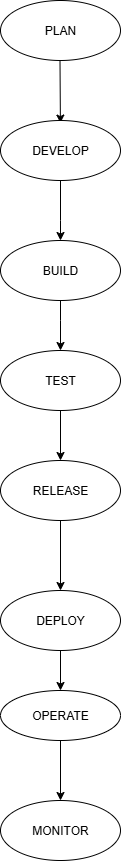

The diagram above was exported from draw.io. Its source (the exported page's mxGraphModel, read from the mxfile embedded in the PNG):
<mxGraphModel dx="1042" dy="562" grid="1" gridSize="10" guides="1" tooltips="1" connect="1" arrows="1" fold="1" page="1" pageScale="1" pageWidth="850" pageHeight="1100" math="0" shadow="0">
  <root>
    <mxCell id="0" />
    <mxCell id="1" parent="0" />
    <mxCell id="psXhQvCqtkKS2wlsmhzs-2" value="PLAN" style="ellipse;whiteSpace=wrap;html=1;" vertex="1" parent="1">
      <mxGeometry x="370" y="110" width="120" height="60" as="geometry" />
    </mxCell>
    <mxCell id="psXhQvCqtkKS2wlsmhzs-3" value="" style="endArrow=classic;html=1;rounded=0;exitX=0.58;exitY=0.957;exitDx=0;exitDy=0;exitPerimeter=0;" edge="1" parent="1">
      <mxGeometry width="50" height="50" relative="1" as="geometry">
        <mxPoint x="429.4999999999999" y="169.99999999999997" as="sourcePoint" />
        <mxPoint x="429.9" y="232.58" as="targetPoint" />
      </mxGeometry>
    </mxCell>
    <mxCell id="psXhQvCqtkKS2wlsmhzs-4" value="DEVELOP" style="ellipse;whiteSpace=wrap;html=1;" vertex="1" parent="1">
      <mxGeometry x="370" y="230" width="120" height="60" as="geometry" />
    </mxCell>
    <mxCell id="psXhQvCqtkKS2wlsmhzs-5" value="" style="endArrow=classic;html=1;rounded=0;exitX=0.5;exitY=1;exitDx=0;exitDy=0;" edge="1" parent="1" source="psXhQvCqtkKS2wlsmhzs-4">
      <mxGeometry width="50" height="50" relative="1" as="geometry">
        <mxPoint x="430" y="300" as="sourcePoint" />
        <mxPoint x="430" y="350" as="targetPoint" />
        <Array as="points">
          <mxPoint x="430" y="330" />
        </Array>
      </mxGeometry>
    </mxCell>
    <mxCell id="psXhQvCqtkKS2wlsmhzs-6" value="BUILD" style="ellipse;whiteSpace=wrap;html=1;" vertex="1" parent="1">
      <mxGeometry x="370" y="350" width="120" height="60" as="geometry" />
    </mxCell>
    <mxCell id="psXhQvCqtkKS2wlsmhzs-10" value="" style="endArrow=classic;html=1;rounded=0;" edge="1" parent="1" source="psXhQvCqtkKS2wlsmhzs-6">
      <mxGeometry width="50" height="50" relative="1" as="geometry">
        <mxPoint x="400" y="420" as="sourcePoint" />
        <mxPoint x="430" y="460" as="targetPoint" />
        <Array as="points">
          <mxPoint x="430" y="430" />
        </Array>
      </mxGeometry>
    </mxCell>
    <mxCell id="psXhQvCqtkKS2wlsmhzs-11" value="TEST" style="ellipse;whiteSpace=wrap;html=1;" vertex="1" parent="1">
      <mxGeometry x="370" y="460" width="120" height="60" as="geometry" />
    </mxCell>
    <mxCell id="psXhQvCqtkKS2wlsmhzs-14" value="" style="endArrow=classic;html=1;rounded=0;exitX=0.5;exitY=1;exitDx=0;exitDy=0;" edge="1" parent="1" source="psXhQvCqtkKS2wlsmhzs-11">
      <mxGeometry width="50" height="50" relative="1" as="geometry">
        <mxPoint x="480" y="620" as="sourcePoint" />
        <mxPoint x="430" y="570" as="targetPoint" />
      </mxGeometry>
    </mxCell>
    <mxCell id="psXhQvCqtkKS2wlsmhzs-15" value="RELEASE" style="ellipse;whiteSpace=wrap;html=1;" vertex="1" parent="1">
      <mxGeometry x="370" y="570" width="120" height="60" as="geometry" />
    </mxCell>
    <mxCell id="psXhQvCqtkKS2wlsmhzs-19" value="" style="endArrow=classic;html=1;rounded=0;exitX=0.5;exitY=1;exitDx=0;exitDy=0;" edge="1" parent="1" source="psXhQvCqtkKS2wlsmhzs-15">
      <mxGeometry width="50" height="50" relative="1" as="geometry">
        <mxPoint x="430" y="640" as="sourcePoint" />
        <mxPoint x="430" y="700" as="targetPoint" />
      </mxGeometry>
    </mxCell>
    <mxCell id="psXhQvCqtkKS2wlsmhzs-20" value="DEPLOY" style="ellipse;whiteSpace=wrap;html=1;" vertex="1" parent="1">
      <mxGeometry x="370" y="700" width="120" height="60" as="geometry" />
    </mxCell>
    <mxCell id="psXhQvCqtkKS2wlsmhzs-21" value="" style="endArrow=classic;html=1;rounded=0;" edge="1" parent="1" source="psXhQvCqtkKS2wlsmhzs-20">
      <mxGeometry width="50" height="50" relative="1" as="geometry">
        <mxPoint x="400" y="650" as="sourcePoint" />
        <mxPoint x="430" y="800" as="targetPoint" />
      </mxGeometry>
    </mxCell>
    <mxCell id="psXhQvCqtkKS2wlsmhzs-22" value="OPERATE" style="ellipse;whiteSpace=wrap;html=1;" vertex="1" parent="1">
      <mxGeometry x="370" y="800" width="120" height="50" as="geometry" />
    </mxCell>
    <mxCell id="psXhQvCqtkKS2wlsmhzs-23" value="" style="endArrow=classic;html=1;rounded=0;exitX=0.5;exitY=1;exitDx=0;exitDy=0;" edge="1" parent="1" source="psXhQvCqtkKS2wlsmhzs-22">
      <mxGeometry width="50" height="50" relative="1" as="geometry">
        <mxPoint x="440" y="860" as="sourcePoint" />
        <mxPoint x="430" y="910" as="targetPoint" />
      </mxGeometry>
    </mxCell>
    <mxCell id="psXhQvCqtkKS2wlsmhzs-24" value="MONITOR" style="ellipse;whiteSpace=wrap;html=1;" vertex="1" parent="1">
      <mxGeometry x="370" y="910" width="120" height="60" as="geometry" />
    </mxCell>
  </root>
</mxGraphModel>